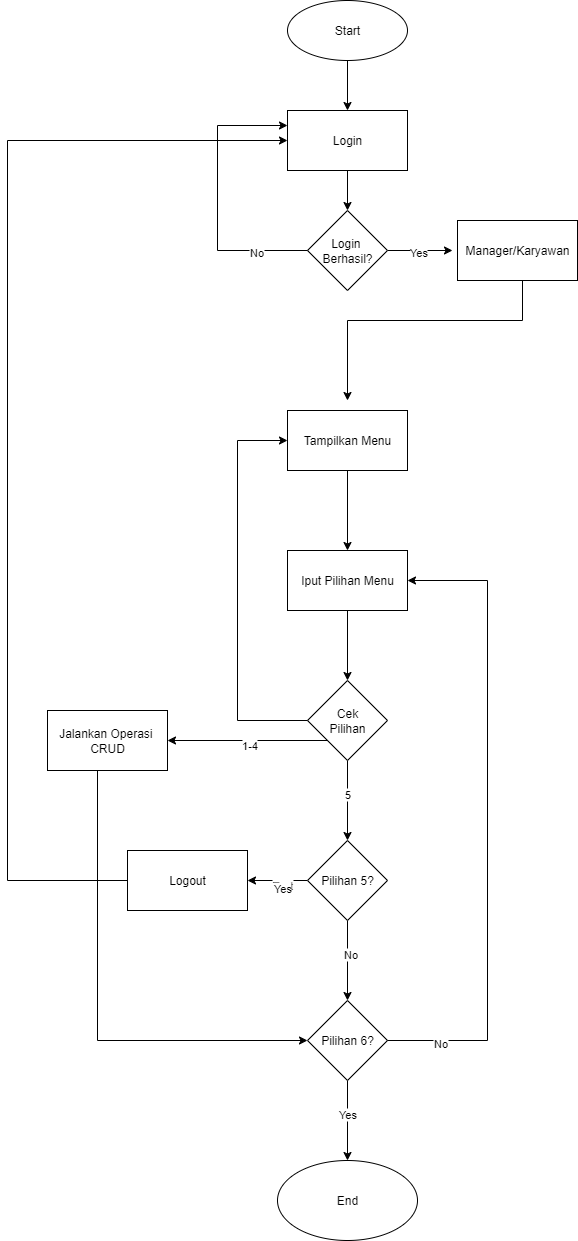

The diagram above was exported from draw.io. Its source (the exported page's mxGraphModel, read from the mxfile embedded in the PNG):
<mxGraphModel dx="1028" dy="607" grid="1" gridSize="10" guides="1" tooltips="1" connect="1" arrows="1" fold="1" page="1" pageScale="1" pageWidth="850" pageHeight="1100" math="0" shadow="0">
  <root>
    <mxCell id="0" />
    <mxCell id="1" parent="0" />
    <mxCell id="QA1qeckgkTq4X9Kr6Kdp-2" value="Start" style="ellipse;whiteSpace=wrap;html=1;" vertex="1" parent="1">
      <mxGeometry x="360" y="40" width="120" height="60" as="geometry" />
    </mxCell>
    <mxCell id="QA1qeckgkTq4X9Kr6Kdp-6" value="" style="edgeStyle=orthogonalEdgeStyle;rounded=0;orthogonalLoop=1;jettySize=auto;html=1;" edge="1" parent="1" source="QA1qeckgkTq4X9Kr6Kdp-3" target="QA1qeckgkTq4X9Kr6Kdp-5">
      <mxGeometry relative="1" as="geometry" />
    </mxCell>
    <mxCell id="QA1qeckgkTq4X9Kr6Kdp-3" value="Login" style="rounded=0;whiteSpace=wrap;html=1;" vertex="1" parent="1">
      <mxGeometry x="360" y="150" width="120" height="60" as="geometry" />
    </mxCell>
    <mxCell id="QA1qeckgkTq4X9Kr6Kdp-4" value="" style="endArrow=classic;html=1;rounded=0;entryX=0.5;entryY=0;entryDx=0;entryDy=0;" edge="1" parent="1" target="QA1qeckgkTq4X9Kr6Kdp-3">
      <mxGeometry width="50" height="50" relative="1" as="geometry">
        <mxPoint x="420" y="100" as="sourcePoint" />
        <mxPoint x="470" y="50" as="targetPoint" />
      </mxGeometry>
    </mxCell>
    <mxCell id="QA1qeckgkTq4X9Kr6Kdp-8" value="" style="edgeStyle=orthogonalEdgeStyle;rounded=0;orthogonalLoop=1;jettySize=auto;html=1;" edge="1" parent="1" source="QA1qeckgkTq4X9Kr6Kdp-5">
      <mxGeometry relative="1" as="geometry">
        <mxPoint x="525" y="290" as="targetPoint" />
      </mxGeometry>
    </mxCell>
    <mxCell id="QA1qeckgkTq4X9Kr6Kdp-29" value="Yes" style="edgeLabel;html=1;align=center;verticalAlign=middle;resizable=0;points=[];" vertex="1" connectable="0" parent="QA1qeckgkTq4X9Kr6Kdp-8">
      <mxGeometry x="-0.0646" y="-1" relative="1" as="geometry">
        <mxPoint as="offset" />
      </mxGeometry>
    </mxCell>
    <mxCell id="QA1qeckgkTq4X9Kr6Kdp-5" value="Login&amp;nbsp;&lt;div&gt;Berhasil?&lt;/div&gt;" style="rhombus;whiteSpace=wrap;html=1;" vertex="1" parent="1">
      <mxGeometry x="380" y="250" width="80" height="80" as="geometry" />
    </mxCell>
    <mxCell id="QA1qeckgkTq4X9Kr6Kdp-10" value="" style="edgeStyle=orthogonalEdgeStyle;rounded=0;orthogonalLoop=1;jettySize=auto;html=1;" edge="1" parent="1">
      <mxGeometry relative="1" as="geometry">
        <mxPoint x="595" y="320" as="sourcePoint" />
        <mxPoint x="420" y="440" as="targetPoint" />
        <Array as="points">
          <mxPoint x="595" y="360" />
          <mxPoint x="420" y="360" />
        </Array>
      </mxGeometry>
    </mxCell>
    <mxCell id="QA1qeckgkTq4X9Kr6Kdp-7" value="Manager/Karyawan" style="rounded=0;whiteSpace=wrap;html=1;" vertex="1" parent="1">
      <mxGeometry x="530" y="260" width="120" height="60" as="geometry" />
    </mxCell>
    <mxCell id="QA1qeckgkTq4X9Kr6Kdp-12" value="" style="edgeStyle=orthogonalEdgeStyle;rounded=0;orthogonalLoop=1;jettySize=auto;html=1;" edge="1" parent="1" source="QA1qeckgkTq4X9Kr6Kdp-9" target="QA1qeckgkTq4X9Kr6Kdp-11">
      <mxGeometry relative="1" as="geometry" />
    </mxCell>
    <mxCell id="QA1qeckgkTq4X9Kr6Kdp-9" value="Tampilkan Menu" style="rounded=0;whiteSpace=wrap;html=1;" vertex="1" parent="1">
      <mxGeometry x="360" y="450" width="120" height="60" as="geometry" />
    </mxCell>
    <mxCell id="QA1qeckgkTq4X9Kr6Kdp-14" value="" style="edgeStyle=orthogonalEdgeStyle;rounded=0;orthogonalLoop=1;jettySize=auto;html=1;" edge="1" parent="1" source="QA1qeckgkTq4X9Kr6Kdp-11" target="QA1qeckgkTq4X9Kr6Kdp-13">
      <mxGeometry relative="1" as="geometry" />
    </mxCell>
    <mxCell id="QA1qeckgkTq4X9Kr6Kdp-11" value="Iput Pilihan Menu" style="rounded=0;whiteSpace=wrap;html=1;" vertex="1" parent="1">
      <mxGeometry x="360" y="590" width="120" height="60" as="geometry" />
    </mxCell>
    <mxCell id="QA1qeckgkTq4X9Kr6Kdp-16" value="" style="edgeStyle=orthogonalEdgeStyle;rounded=0;orthogonalLoop=1;jettySize=auto;html=1;" edge="1" parent="1" source="QA1qeckgkTq4X9Kr6Kdp-13" target="QA1qeckgkTq4X9Kr6Kdp-15">
      <mxGeometry relative="1" as="geometry" />
    </mxCell>
    <mxCell id="QA1qeckgkTq4X9Kr6Kdp-34" value="5" style="edgeLabel;html=1;align=center;verticalAlign=middle;resizable=0;points=[];" vertex="1" connectable="0" parent="QA1qeckgkTq4X9Kr6Kdp-16">
      <mxGeometry x="-0.175" y="-1" relative="1" as="geometry">
        <mxPoint as="offset" />
      </mxGeometry>
    </mxCell>
    <mxCell id="QA1qeckgkTq4X9Kr6Kdp-24" value="" style="edgeStyle=orthogonalEdgeStyle;rounded=0;orthogonalLoop=1;jettySize=auto;html=1;exitX=0;exitY=1;exitDx=0;exitDy=0;entryX=1;entryY=0.5;entryDx=0;entryDy=0;" edge="1" parent="1" source="QA1qeckgkTq4X9Kr6Kdp-13" target="QA1qeckgkTq4X9Kr6Kdp-23">
      <mxGeometry relative="1" as="geometry">
        <mxPoint x="420" y="800" as="sourcePoint" />
        <mxPoint x="270" y="800" as="targetPoint" />
      </mxGeometry>
    </mxCell>
    <mxCell id="QA1qeckgkTq4X9Kr6Kdp-30" value="1-4" style="edgeLabel;html=1;align=center;verticalAlign=middle;resizable=0;points=[];" vertex="1" connectable="0" parent="QA1qeckgkTq4X9Kr6Kdp-24">
      <mxGeometry x="-0.0175" y="4" relative="1" as="geometry">
        <mxPoint as="offset" />
      </mxGeometry>
    </mxCell>
    <mxCell id="QA1qeckgkTq4X9Kr6Kdp-13" value="Cek&lt;div&gt;Pilihan&lt;/div&gt;" style="rhombus;whiteSpace=wrap;html=1;rounded=0;" vertex="1" parent="1">
      <mxGeometry x="380" y="720" width="80" height="80" as="geometry" />
    </mxCell>
    <mxCell id="QA1qeckgkTq4X9Kr6Kdp-18" value="" style="edgeStyle=orthogonalEdgeStyle;rounded=0;orthogonalLoop=1;jettySize=auto;html=1;" edge="1" parent="1" source="QA1qeckgkTq4X9Kr6Kdp-15" target="QA1qeckgkTq4X9Kr6Kdp-17">
      <mxGeometry relative="1" as="geometry" />
    </mxCell>
    <mxCell id="QA1qeckgkTq4X9Kr6Kdp-35" value="No" style="edgeLabel;html=1;align=center;verticalAlign=middle;resizable=0;points=[];" vertex="1" connectable="0" parent="QA1qeckgkTq4X9Kr6Kdp-18">
      <mxGeometry x="-0.175" y="2" relative="1" as="geometry">
        <mxPoint as="offset" />
      </mxGeometry>
    </mxCell>
    <mxCell id="QA1qeckgkTq4X9Kr6Kdp-26" value="" style="edgeStyle=orthogonalEdgeStyle;rounded=0;orthogonalLoop=1;jettySize=auto;html=1;" edge="1" parent="1" source="QA1qeckgkTq4X9Kr6Kdp-15" target="QA1qeckgkTq4X9Kr6Kdp-25">
      <mxGeometry relative="1" as="geometry" />
    </mxCell>
    <mxCell id="QA1qeckgkTq4X9Kr6Kdp-31" value="Text" style="edgeLabel;html=1;align=center;verticalAlign=middle;resizable=0;points=[];" vertex="1" connectable="0" parent="QA1qeckgkTq4X9Kr6Kdp-26">
      <mxGeometry x="-0.1467" y="4" relative="1" as="geometry">
        <mxPoint as="offset" />
      </mxGeometry>
    </mxCell>
    <mxCell id="QA1qeckgkTq4X9Kr6Kdp-33" value="Yes" style="edgeLabel;html=1;align=center;verticalAlign=middle;resizable=0;points=[];" vertex="1" connectable="0" parent="QA1qeckgkTq4X9Kr6Kdp-26">
      <mxGeometry x="-0.1467" y="7" relative="1" as="geometry">
        <mxPoint as="offset" />
      </mxGeometry>
    </mxCell>
    <mxCell id="QA1qeckgkTq4X9Kr6Kdp-15" value="Pilihan 5?" style="rhombus;whiteSpace=wrap;html=1;rounded=0;" vertex="1" parent="1">
      <mxGeometry x="380" y="880" width="80" height="80" as="geometry" />
    </mxCell>
    <mxCell id="QA1qeckgkTq4X9Kr6Kdp-22" value="" style="edgeStyle=orthogonalEdgeStyle;rounded=0;orthogonalLoop=1;jettySize=auto;html=1;" edge="1" parent="1" source="QA1qeckgkTq4X9Kr6Kdp-17" target="QA1qeckgkTq4X9Kr6Kdp-21">
      <mxGeometry relative="1" as="geometry" />
    </mxCell>
    <mxCell id="QA1qeckgkTq4X9Kr6Kdp-36" value="Yes" style="edgeLabel;html=1;align=center;verticalAlign=middle;resizable=0;points=[];" vertex="1" connectable="0" parent="QA1qeckgkTq4X9Kr6Kdp-22">
      <mxGeometry x="-0.175" y="-1" relative="1" as="geometry">
        <mxPoint as="offset" />
      </mxGeometry>
    </mxCell>
    <mxCell id="QA1qeckgkTq4X9Kr6Kdp-17" value="Pilihan 6?" style="rhombus;whiteSpace=wrap;html=1;rounded=0;" vertex="1" parent="1">
      <mxGeometry x="380" y="1040" width="80" height="80" as="geometry" />
    </mxCell>
    <mxCell id="QA1qeckgkTq4X9Kr6Kdp-19" value="" style="endArrow=classic;html=1;rounded=0;entryX=0;entryY=0.5;entryDx=0;entryDy=0;" edge="1" parent="1" target="QA1qeckgkTq4X9Kr6Kdp-9">
      <mxGeometry width="50" height="50" relative="1" as="geometry">
        <mxPoint x="380" y="760" as="sourcePoint" />
        <mxPoint x="310" y="500" as="targetPoint" />
        <Array as="points">
          <mxPoint x="310" y="760" />
          <mxPoint x="310" y="480" />
        </Array>
      </mxGeometry>
    </mxCell>
    <mxCell id="QA1qeckgkTq4X9Kr6Kdp-20" value="" style="endArrow=classic;html=1;rounded=0;entryX=1;entryY=0.5;entryDx=0;entryDy=0;" edge="1" parent="1" target="QA1qeckgkTq4X9Kr6Kdp-11">
      <mxGeometry width="50" height="50" relative="1" as="geometry">
        <mxPoint x="460" y="1080" as="sourcePoint" />
        <mxPoint x="510" y="1030" as="targetPoint" />
        <Array as="points">
          <mxPoint x="560" y="1080" />
          <mxPoint x="560" y="620" />
        </Array>
      </mxGeometry>
    </mxCell>
    <mxCell id="QA1qeckgkTq4X9Kr6Kdp-38" value="No" style="edgeLabel;html=1;align=center;verticalAlign=middle;resizable=0;points=[];" vertex="1" connectable="0" parent="QA1qeckgkTq4X9Kr6Kdp-20">
      <mxGeometry x="-0.8362" y="-2" relative="1" as="geometry">
        <mxPoint as="offset" />
      </mxGeometry>
    </mxCell>
    <mxCell id="QA1qeckgkTq4X9Kr6Kdp-21" value="End" style="ellipse;whiteSpace=wrap;html=1;rounded=0;" vertex="1" parent="1">
      <mxGeometry x="350" y="1200" width="140" height="80" as="geometry" />
    </mxCell>
    <mxCell id="QA1qeckgkTq4X9Kr6Kdp-23" value="Jalankan Operasi&amp;nbsp;&lt;div&gt;CRUD&lt;/div&gt;" style="whiteSpace=wrap;html=1;rounded=0;" vertex="1" parent="1">
      <mxGeometry x="120" y="750" width="120" height="60" as="geometry" />
    </mxCell>
    <mxCell id="QA1qeckgkTq4X9Kr6Kdp-25" value="Logout" style="whiteSpace=wrap;html=1;rounded=0;" vertex="1" parent="1">
      <mxGeometry x="200" y="890" width="120" height="60" as="geometry" />
    </mxCell>
    <mxCell id="QA1qeckgkTq4X9Kr6Kdp-27" value="" style="endArrow=classic;html=1;rounded=0;entryX=0;entryY=0.5;entryDx=0;entryDy=0;" edge="1" parent="1" target="QA1qeckgkTq4X9Kr6Kdp-3">
      <mxGeometry width="50" height="50" relative="1" as="geometry">
        <mxPoint x="200" y="920" as="sourcePoint" />
        <mxPoint x="250" y="870" as="targetPoint" />
        <Array as="points">
          <mxPoint x="80" y="920" />
          <mxPoint x="80" y="180" />
        </Array>
      </mxGeometry>
    </mxCell>
    <mxCell id="QA1qeckgkTq4X9Kr6Kdp-28" value="" style="endArrow=classic;html=1;rounded=0;entryX=0;entryY=0.5;entryDx=0;entryDy=0;" edge="1" parent="1" target="QA1qeckgkTq4X9Kr6Kdp-17">
      <mxGeometry width="50" height="50" relative="1" as="geometry">
        <mxPoint x="170" y="810" as="sourcePoint" />
        <mxPoint x="220" y="760" as="targetPoint" />
        <Array as="points">
          <mxPoint x="170" y="1080" />
        </Array>
      </mxGeometry>
    </mxCell>
    <mxCell id="QA1qeckgkTq4X9Kr6Kdp-37" value="" style="endArrow=classic;html=1;rounded=0;entryX=0;entryY=0.25;entryDx=0;entryDy=0;" edge="1" parent="1" target="QA1qeckgkTq4X9Kr6Kdp-3">
      <mxGeometry width="50" height="50" relative="1" as="geometry">
        <mxPoint x="380" y="290" as="sourcePoint" />
        <mxPoint x="430" y="240" as="targetPoint" />
        <Array as="points">
          <mxPoint x="290" y="290" />
          <mxPoint x="290" y="165" />
        </Array>
      </mxGeometry>
    </mxCell>
    <mxCell id="QA1qeckgkTq4X9Kr6Kdp-39" value="No" style="edgeLabel;html=1;align=center;verticalAlign=middle;resizable=0;points=[];" vertex="1" connectable="0" parent="QA1qeckgkTq4X9Kr6Kdp-37">
      <mxGeometry x="-0.6379" y="1" relative="1" as="geometry">
        <mxPoint as="offset" />
      </mxGeometry>
    </mxCell>
  </root>
</mxGraphModel>